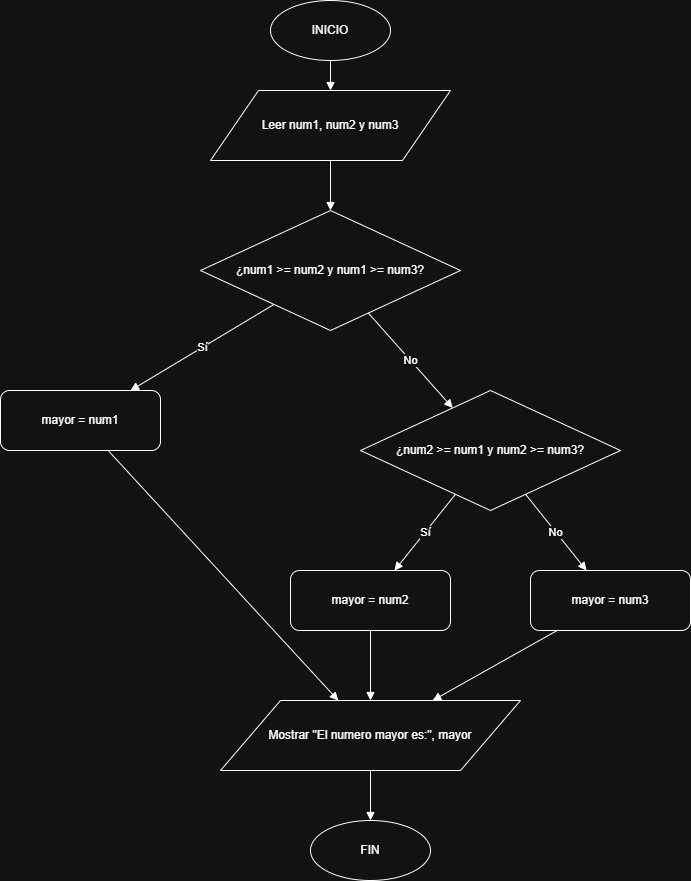

The diagram above was exported from draw.io. Its source (the exported page's mxGraphModel, read from the mxfile embedded in the PNG):
<mxGraphModel dx="1703" dy="940" grid="1" gridSize="10" guides="1" tooltips="1" connect="1" arrows="1" fold="1" page="1" pageScale="1" pageWidth="850" pageHeight="1100" math="0" shadow="0">
  <root>
    <mxCell id="0" />
    <mxCell id="1" parent="0" />
    <mxCell id="inicio" parent="1" style="ellipse;whiteSpace=wrap;html=1;" value="INICIO" vertex="1">
      <mxGeometry height="60" width="120" x="300" y="20" as="geometry" />
    </mxCell>
    <mxCell id="leer" parent="1" style="shape=parallelogram;whiteSpace=wrap;html=1;" value="Leer num1, num2 y num3" vertex="1">
      <mxGeometry height="70" width="240" x="240" y="110" as="geometry" />
    </mxCell>
    <mxCell id="cond1" parent="1" style="rhombus;whiteSpace=wrap;html=1;" value="¿num1 &gt;= num2 y num1 &gt;= num3?" vertex="1">
      <mxGeometry height="120" width="260" x="230" y="230" as="geometry" />
    </mxCell>
    <mxCell id="mayor1" parent="1" style="rounded=1;whiteSpace=wrap;html=1;" value="mayor = num1" vertex="1">
      <mxGeometry height="60" width="160" x="30" y="410" as="geometry" />
    </mxCell>
    <mxCell id="cond2" parent="1" style="rhombus;whiteSpace=wrap;html=1;" value="¿num2 &gt;= num1 y num2 &gt;= num3?" vertex="1">
      <mxGeometry height="120" width="260" x="390" y="410" as="geometry" />
    </mxCell>
    <mxCell id="mayor2" parent="1" style="rounded=1;whiteSpace=wrap;html=1;" value="mayor = num2" vertex="1">
      <mxGeometry height="60" width="160" x="320" y="590" as="geometry" />
    </mxCell>
    <mxCell id="mayor3" parent="1" style="rounded=1;whiteSpace=wrap;html=1;" value="mayor = num3" vertex="1">
      <mxGeometry height="60" width="160" x="560" y="590" as="geometry" />
    </mxCell>
    <mxCell id="mostrar" parent="1" style="shape=parallelogram;whiteSpace=wrap;html=1;" value="Mostrar &quot;El numero mayor es:&quot;, mayor" vertex="1">
      <mxGeometry height="70" width="300" x="250" y="720" as="geometry" />
    </mxCell>
    <mxCell id="fin" parent="1" style="ellipse;whiteSpace=wrap;html=1;" value="FIN" vertex="1">
      <mxGeometry height="60" width="120" x="340" y="840" as="geometry" />
    </mxCell>
    <mxCell id="e1" edge="1" parent="1" source="inicio" style="endArrow=block;html=1;" target="leer">
      <mxGeometry relative="1" as="geometry" />
    </mxCell>
    <mxCell id="e2" edge="1" parent="1" source="leer" style="endArrow=block;html=1;" target="cond1">
      <mxGeometry relative="1" as="geometry" />
    </mxCell>
    <mxCell id="e3" edge="1" parent="1" source="cond1" style="endArrow=block;html=1;" target="mayor1" value="Sí">
      <mxGeometry relative="1" as="geometry" />
    </mxCell>
    <mxCell id="e4" edge="1" parent="1" source="cond1" style="endArrow=block;html=1;" target="cond2" value="No">
      <mxGeometry relative="1" as="geometry" />
    </mxCell>
    <mxCell id="e5" edge="1" parent="1" source="cond2" style="endArrow=block;html=1;" target="mayor2" value="Sí">
      <mxGeometry relative="1" as="geometry" />
    </mxCell>
    <mxCell id="e6" edge="1" parent="1" source="cond2" style="endArrow=block;html=1;" target="mayor3" value="No">
      <mxGeometry relative="1" as="geometry" />
    </mxCell>
    <mxCell id="e7" edge="1" parent="1" source="mayor1" style="endArrow=block;html=1;" target="mostrar">
      <mxGeometry relative="1" as="geometry" />
    </mxCell>
    <mxCell id="e8" edge="1" parent="1" source="mayor2" style="endArrow=block;html=1;" target="mostrar">
      <mxGeometry relative="1" as="geometry" />
    </mxCell>
    <mxCell id="e9" edge="1" parent="1" source="mayor3" style="endArrow=block;html=1;" target="mostrar">
      <mxGeometry relative="1" as="geometry" />
    </mxCell>
    <mxCell id="e10" edge="1" parent="1" source="mostrar" style="endArrow=block;html=1;" target="fin">
      <mxGeometry relative="1" as="geometry" />
    </mxCell>
  </root>
</mxGraphModel>